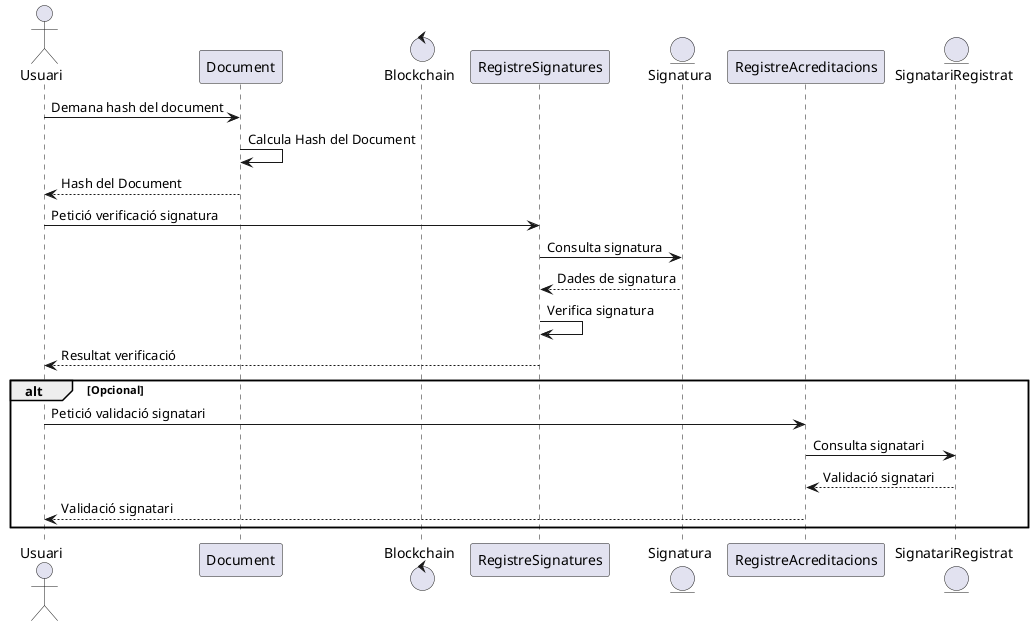

The diagram above was rendered by PlantUML. Its source (embedded in the PNG):
@startuml
actor Usuari
participant Document
control Blockchain
participant RegistreSignatures
entity Signatura
participant RegistreAcreditacions
entity SignatariRegistrat

Usuari -> Document: Demana hash del document
Document -> Document: Calcula Hash del Document
Document --> Usuari: Hash del Document

Usuari -> RegistreSignatures: Petició verificació signatura
RegistreSignatures -> Signatura: Consulta signatura
Signatura --> RegistreSignatures: Dades de signatura
RegistreSignatures -> RegistreSignatures: Verifica signatura
RegistreSignatures --> Usuari: Resultat verificació

alt Opcional
Usuari -> RegistreAcreditacions: Petició validació signatari
RegistreAcreditacions -> SignatariRegistrat: Consulta signatari
SignatariRegistrat --> RegistreAcreditacions: Validació signatari
RegistreAcreditacions --> Usuari: Validació signatari
end
@enduml